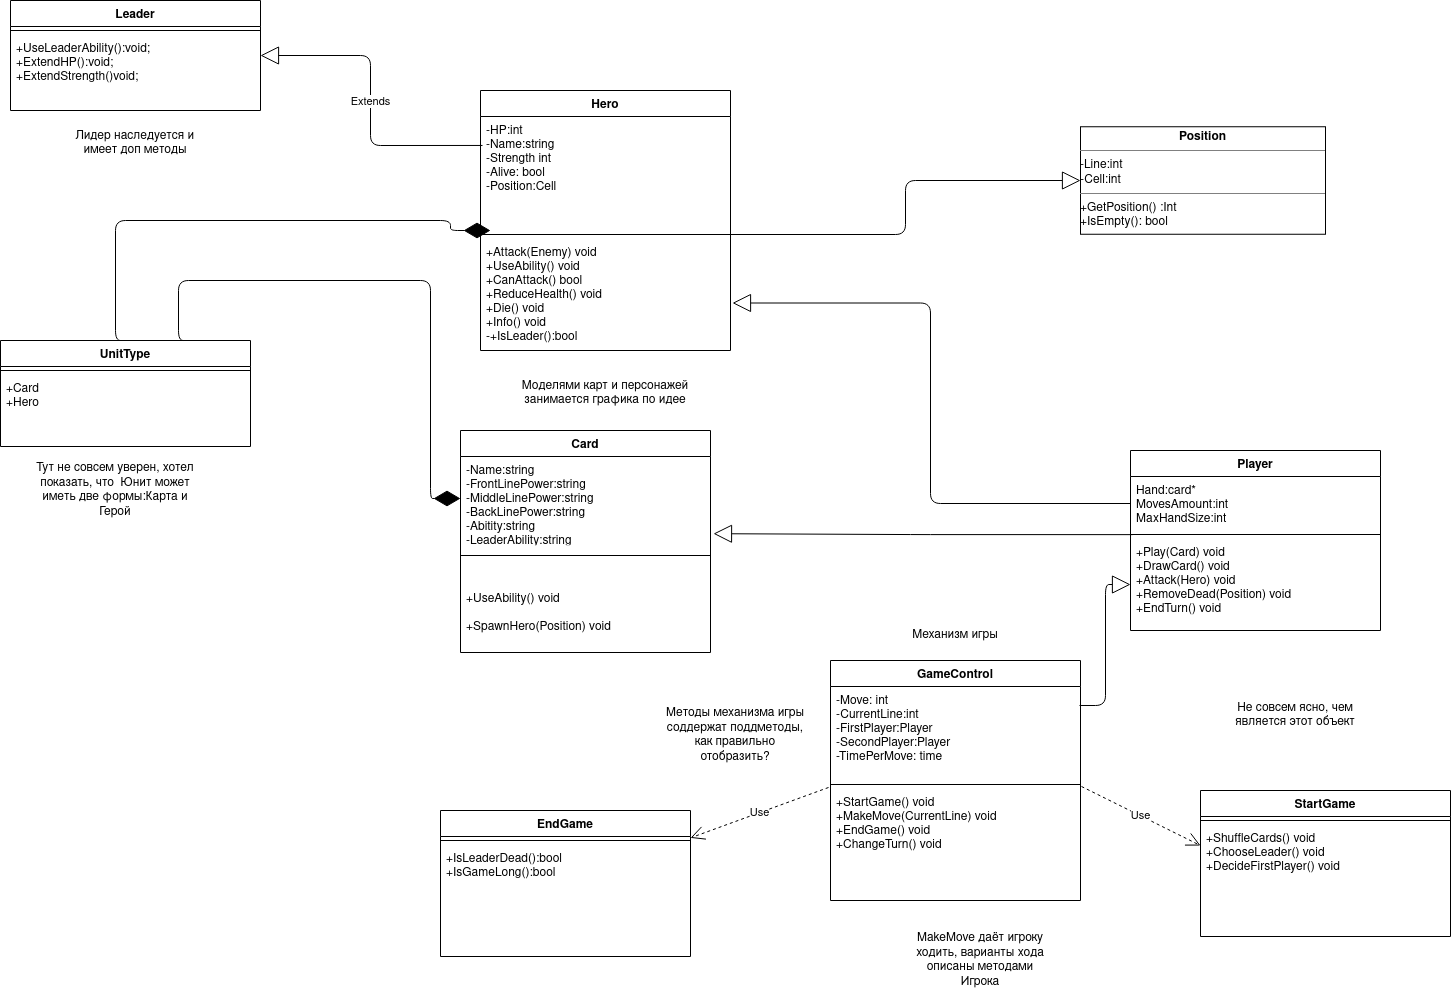

The diagram above was exported from draw.io. Its source (the exported page's mxGraphModel, read from the mxfile embedded in the PNG):
<mxGraphModel dx="500" dy="804" grid="1" gridSize="10" guides="1" tooltips="1" connect="1" arrows="1" fold="1" page="1" pageScale="1" pageWidth="850" pageHeight="1100" background="#ffffff" math="0" shadow="0">
  <root>
    <mxCell id="0" />
    <mxCell id="1" parent="0" />
    <mxCell id="JLB1WysVEEsMTcpdJcww-3" value="Hero" style="swimlane;fontStyle=1;align=center;verticalAlign=top;childLayout=stackLayout;horizontal=1;startSize=26;horizontalStack=0;resizeParent=1;resizeParentMax=0;resizeLast=0;collapsible=1;marginBottom=0;" parent="1" vertex="1">
      <mxGeometry x="1960" y="130" width="250" height="260" as="geometry" />
    </mxCell>
    <mxCell id="JLB1WysVEEsMTcpdJcww-4" value="-HP:int&#10;-Name:string&#10;-Strength int&#10;-Alive: bool&#10;-Position:Cell&#10;&#10;" style="text;strokeColor=none;fillColor=none;align=left;verticalAlign=top;spacingLeft=4;spacingRight=4;overflow=hidden;rotatable=0;points=[[0,0.5],[1,0.5]];portConstraint=eastwest;" parent="JLB1WysVEEsMTcpdJcww-3" vertex="1">
      <mxGeometry y="26" width="250" height="114" as="geometry" />
    </mxCell>
    <mxCell id="JLB1WysVEEsMTcpdJcww-5" value="" style="line;strokeWidth=1;fillColor=none;align=left;verticalAlign=middle;spacingTop=-1;spacingLeft=3;spacingRight=3;rotatable=0;labelPosition=right;points=[];portConstraint=eastwest;" parent="JLB1WysVEEsMTcpdJcww-3" vertex="1">
      <mxGeometry y="140" width="250" height="8" as="geometry" />
    </mxCell>
    <mxCell id="JLB1WysVEEsMTcpdJcww-6" value="+Attack(Enemy) void&#10;+UseAbility() void&#10;+CanAttack() bool&#10;+ReduceHealth() void&#10;+Die() void&#10;+Info() void&#10;-+IsLeader():bool&#10;" style="text;strokeColor=none;fillColor=none;align=left;verticalAlign=top;spacingLeft=4;spacingRight=4;overflow=hidden;rotatable=0;points=[[0,0.5],[1,0.5]];portConstraint=eastwest;" parent="JLB1WysVEEsMTcpdJcww-3" vertex="1">
      <mxGeometry y="148" width="250" height="112" as="geometry" />
    </mxCell>
    <mxCell id="JLB1WysVEEsMTcpdJcww-15" value="Card" style="swimlane;fontStyle=1;align=center;verticalAlign=top;childLayout=stackLayout;horizontal=1;startSize=26;horizontalStack=0;resizeParent=1;resizeParentMax=0;resizeLast=0;collapsible=1;marginBottom=0;" parent="1" vertex="1">
      <mxGeometry x="1940" y="470" width="250" height="222" as="geometry">
        <mxRectangle x="1960" y="350" width="60" height="26" as="alternateBounds" />
      </mxGeometry>
    </mxCell>
    <mxCell id="JLB1WysVEEsMTcpdJcww-16" value="-Name:string&#10;-FrontLinePower:string&#10;-MiddleLinePower:string&#10;-BackLinePower:string&#10;-Abitity:string&#10;-LeaderAbility:string&#10;&#10;&#10;&#10;&#10;" style="text;strokeColor=none;fillColor=none;align=left;verticalAlign=top;spacingLeft=4;spacingRight=4;overflow=hidden;rotatable=0;points=[[0,0.5],[1,0.5]];portConstraint=eastwest;" parent="JLB1WysVEEsMTcpdJcww-15" vertex="1">
      <mxGeometry y="26" width="250" height="84" as="geometry" />
    </mxCell>
    <mxCell id="JLB1WysVEEsMTcpdJcww-17" value="" style="line;strokeWidth=1;fillColor=none;align=left;verticalAlign=middle;spacingTop=-1;spacingLeft=3;spacingRight=3;rotatable=0;labelPosition=right;points=[];portConstraint=eastwest;" parent="JLB1WysVEEsMTcpdJcww-15" vertex="1">
      <mxGeometry y="110" width="250" height="30" as="geometry" />
    </mxCell>
    <mxCell id="JLB1WysVEEsMTcpdJcww-18" value="&#10;+UseAbility() void&#10; &#10;+SpawnHero(Position) void&#10;" style="text;strokeColor=none;fillColor=none;align=left;verticalAlign=top;spacingLeft=4;spacingRight=4;overflow=hidden;rotatable=0;points=[[0,0.5],[1,0.5]];portConstraint=eastwest;" parent="JLB1WysVEEsMTcpdJcww-15" vertex="1">
      <mxGeometry y="140" width="250" height="82" as="geometry" />
    </mxCell>
    <mxCell id="JLB1WysVEEsMTcpdJcww-19" value="&lt;p style=&quot;margin: 0px ; margin-top: 4px ; text-align: center&quot;&gt;&lt;b&gt;Position&lt;/b&gt;&lt;br&gt;&lt;/p&gt;&lt;hr size=&quot;1&quot;&gt;&lt;div&gt;-Line:int&lt;/div&gt;&lt;div&gt;-Cell:int&lt;br&gt;&lt;/div&gt;&lt;hr size=&quot;1&quot;&gt;&lt;div&gt;+GetPosition() :Int&lt;/div&gt;&lt;div&gt;+IsEmpty(): bool&lt;br&gt;&lt;/div&gt;" style="verticalAlign=top;align=left;overflow=fill;fontSize=12;fontFamily=Helvetica;html=1;" parent="1" vertex="1">
      <mxGeometry x="2560" y="166.25" width="245" height="107.5" as="geometry" />
    </mxCell>
    <mxCell id="JLB1WysVEEsMTcpdJcww-22" value="" style="endArrow=block;endSize=16;endFill=0;html=1;edgeStyle=orthogonalEdgeStyle;entryX=0;entryY=0.5;entryDx=0;entryDy=0;exitX=1;exitY=0.5;exitDx=0;exitDy=0;exitPerimeter=0;" parent="1" source="JLB1WysVEEsMTcpdJcww-5" target="JLB1WysVEEsMTcpdJcww-19" edge="1">
      <mxGeometry width="160" relative="1" as="geometry">
        <mxPoint x="2220" y="256" as="sourcePoint" />
        <mxPoint x="2770" y="610.0000000000002" as="targetPoint" />
      </mxGeometry>
    </mxCell>
    <mxCell id="JLB1WysVEEsMTcpdJcww-23" value="Player" style="swimlane;fontStyle=1;align=center;verticalAlign=top;childLayout=stackLayout;horizontal=1;startSize=26;horizontalStack=0;resizeParent=1;resizeParentMax=0;resizeLast=0;collapsible=1;marginBottom=0;" parent="1" vertex="1">
      <mxGeometry x="2610" y="490" width="250" height="180" as="geometry" />
    </mxCell>
    <mxCell id="JLB1WysVEEsMTcpdJcww-24" value="Hand:card*&#10;MovesAmount:int&#10;MaxHandSize:int&#10;" style="text;strokeColor=none;fillColor=none;align=left;verticalAlign=top;spacingLeft=4;spacingRight=4;overflow=hidden;rotatable=0;points=[[0,0.5],[1,0.5]];portConstraint=eastwest;" parent="JLB1WysVEEsMTcpdJcww-23" vertex="1">
      <mxGeometry y="26" width="250" height="54" as="geometry" />
    </mxCell>
    <mxCell id="JLB1WysVEEsMTcpdJcww-25" value="" style="line;strokeWidth=1;fillColor=none;align=left;verticalAlign=middle;spacingTop=-1;spacingLeft=3;spacingRight=3;rotatable=0;labelPosition=right;points=[];portConstraint=eastwest;" parent="JLB1WysVEEsMTcpdJcww-23" vertex="1">
      <mxGeometry y="80" width="250" height="8" as="geometry" />
    </mxCell>
    <mxCell id="JLB1WysVEEsMTcpdJcww-26" value="+Play(Card) void &#10;+DrawCard() void&#10;+Attack(Hero) void&#10;+RemoveDead(Position) void&#10;+EndTurn() void&#10;" style="text;strokeColor=none;fillColor=none;align=left;verticalAlign=top;spacingLeft=4;spacingRight=4;overflow=hidden;rotatable=0;points=[[0,0.5],[1,0.5]];portConstraint=eastwest;" parent="JLB1WysVEEsMTcpdJcww-23" vertex="1">
      <mxGeometry y="88" width="250" height="92" as="geometry" />
    </mxCell>
    <mxCell id="JLB1WysVEEsMTcpdJcww-27" value="UnitType" style="swimlane;fontStyle=1;align=center;verticalAlign=top;childLayout=stackLayout;horizontal=1;startSize=26;horizontalStack=0;resizeParent=1;resizeParentMax=0;resizeLast=0;collapsible=1;marginBottom=0;" parent="1" vertex="1">
      <mxGeometry x="1480" y="380" width="250" height="106" as="geometry" />
    </mxCell>
    <mxCell id="JLB1WysVEEsMTcpdJcww-29" value="" style="line;strokeWidth=1;fillColor=none;align=left;verticalAlign=middle;spacingTop=-1;spacingLeft=3;spacingRight=3;rotatable=0;labelPosition=right;points=[];portConstraint=eastwest;" parent="JLB1WysVEEsMTcpdJcww-27" vertex="1">
      <mxGeometry y="26" width="250" height="8" as="geometry" />
    </mxCell>
    <mxCell id="JLB1WysVEEsMTcpdJcww-30" value="+Card&#10;+Hero&#10;" style="text;strokeColor=none;fillColor=none;align=left;verticalAlign=top;spacingLeft=4;spacingRight=4;overflow=hidden;rotatable=0;points=[[0,0.5],[1,0.5]];portConstraint=eastwest;" parent="JLB1WysVEEsMTcpdJcww-27" vertex="1">
      <mxGeometry y="34" width="250" height="72" as="geometry" />
    </mxCell>
    <mxCell id="JLB1WysVEEsMTcpdJcww-31" value="" style="endArrow=block;endSize=16;endFill=0;html=1;edgeStyle=orthogonalEdgeStyle;exitX=0;exitY=0.5;exitDx=0;exitDy=0;entryX=1.008;entryY=0.576;entryDx=0;entryDy=0;entryPerimeter=0;" parent="1" source="JLB1WysVEEsMTcpdJcww-24" target="JLB1WysVEEsMTcpdJcww-6" edge="1">
      <mxGeometry width="160" relative="1" as="geometry">
        <mxPoint x="2217" y="265.9760000000001" as="sourcePoint" />
        <mxPoint x="2570" y="230" as="targetPoint" />
      </mxGeometry>
    </mxCell>
    <mxCell id="JLB1WysVEEsMTcpdJcww-32" value="" style="endArrow=block;endSize=16;endFill=0;html=1;edgeStyle=orthogonalEdgeStyle;exitX=0.008;exitY=-0.042;exitDx=0;exitDy=0;exitPerimeter=0;entryX=1.012;entryY=0.919;entryDx=0;entryDy=0;entryPerimeter=0;" parent="1" source="JLB1WysVEEsMTcpdJcww-26" target="JLB1WysVEEsMTcpdJcww-16" edge="1">
      <mxGeometry width="160" relative="1" as="geometry">
        <mxPoint x="2227" y="275.9760000000001" as="sourcePoint" />
        <mxPoint x="2580" y="240" as="targetPoint" />
      </mxGeometry>
    </mxCell>
    <mxCell id="JLB1WysVEEsMTcpdJcww-33" style="edgeStyle=orthogonalEdgeStyle;rounded=0;orthogonalLoop=1;jettySize=auto;html=1;exitX=0.5;exitY=1;exitDx=0;exitDy=0;" parent="1" source="JLB1WysVEEsMTcpdJcww-19" target="JLB1WysVEEsMTcpdJcww-19" edge="1">
      <mxGeometry relative="1" as="geometry" />
    </mxCell>
    <mxCell id="JLB1WysVEEsMTcpdJcww-34" value="GameControl" style="swimlane;fontStyle=1;align=center;verticalAlign=top;childLayout=stackLayout;horizontal=1;startSize=26;horizontalStack=0;resizeParent=1;resizeParentMax=0;resizeLast=0;collapsible=1;marginBottom=0;" parent="1" vertex="1">
      <mxGeometry x="2310" y="700" width="250" height="240" as="geometry" />
    </mxCell>
    <mxCell id="JLB1WysVEEsMTcpdJcww-35" value="-Move: int&#10;-CurrentLine:int&#10;-FirstPlayer:Player&#10;-SecondPlayer:Player&#10;-TimePerMove: time&#10;" style="text;strokeColor=none;fillColor=none;align=left;verticalAlign=top;spacingLeft=4;spacingRight=4;overflow=hidden;rotatable=0;points=[[0,0.5],[1,0.5]];portConstraint=eastwest;" parent="JLB1WysVEEsMTcpdJcww-34" vertex="1">
      <mxGeometry y="26" width="250" height="94" as="geometry" />
    </mxCell>
    <mxCell id="JLB1WysVEEsMTcpdJcww-36" value="" style="line;strokeWidth=1;fillColor=none;align=left;verticalAlign=middle;spacingTop=-1;spacingLeft=3;spacingRight=3;rotatable=0;labelPosition=right;points=[];portConstraint=eastwest;" parent="JLB1WysVEEsMTcpdJcww-34" vertex="1">
      <mxGeometry y="120" width="250" height="8" as="geometry" />
    </mxCell>
    <mxCell id="JLB1WysVEEsMTcpdJcww-37" value="+StartGame() void&#10;+MakeMove(CurrentLine) void&#10;+EndGame() void&#10;+ChangeTurn() void&#10;&#10;&#10;" style="text;strokeColor=none;fillColor=none;align=left;verticalAlign=top;spacingLeft=4;spacingRight=4;overflow=hidden;rotatable=0;points=[[0,0.5],[1,0.5]];portConstraint=eastwest;" parent="JLB1WysVEEsMTcpdJcww-34" vertex="1">
      <mxGeometry y="128" width="250" height="112" as="geometry" />
    </mxCell>
    <mxCell id="JLB1WysVEEsMTcpdJcww-38" value="StartGame" style="swimlane;fontStyle=1;align=center;verticalAlign=top;childLayout=stackLayout;horizontal=1;startSize=26;horizontalStack=0;resizeParent=1;resizeParentMax=0;resizeLast=0;collapsible=1;marginBottom=0;" parent="1" vertex="1">
      <mxGeometry x="2680" y="830" width="250" height="146" as="geometry" />
    </mxCell>
    <mxCell id="JLB1WysVEEsMTcpdJcww-40" value="" style="line;strokeWidth=1;fillColor=none;align=left;verticalAlign=middle;spacingTop=-1;spacingLeft=3;spacingRight=3;rotatable=0;labelPosition=right;points=[];portConstraint=eastwest;" parent="JLB1WysVEEsMTcpdJcww-38" vertex="1">
      <mxGeometry y="26" width="250" height="8" as="geometry" />
    </mxCell>
    <mxCell id="JLB1WysVEEsMTcpdJcww-41" value="+ShuffleCards() void&#10;+ChooseLeader() void&#10;+DecideFirstPlayer() void&#10;&#10;" style="text;strokeColor=none;fillColor=none;align=left;verticalAlign=top;spacingLeft=4;spacingRight=4;overflow=hidden;rotatable=0;points=[[0,0.5],[1,0.5]];portConstraint=eastwest;" parent="JLB1WysVEEsMTcpdJcww-38" vertex="1">
      <mxGeometry y="34" width="250" height="112" as="geometry" />
    </mxCell>
    <mxCell id="JLB1WysVEEsMTcpdJcww-42" value="Use" style="endArrow=open;endSize=12;dashed=1;html=1;exitX=1.004;exitY=-0.018;exitDx=0;exitDy=0;exitPerimeter=0;entryX=0;entryY=0.188;entryDx=0;entryDy=0;entryPerimeter=0;" parent="1" source="JLB1WysVEEsMTcpdJcww-37" target="JLB1WysVEEsMTcpdJcww-41" edge="1">
      <mxGeometry width="160" relative="1" as="geometry">
        <mxPoint x="2220" y="600" as="sourcePoint" />
        <mxPoint x="2380" y="600" as="targetPoint" />
      </mxGeometry>
    </mxCell>
    <mxCell id="JLB1WysVEEsMTcpdJcww-43" value="Не совсем ясно, чем является этот объект" style="text;html=1;strokeColor=none;fillColor=none;align=center;verticalAlign=middle;whiteSpace=wrap;rounded=0;" parent="1" vertex="1">
      <mxGeometry x="2705" y="740" width="140" height="30" as="geometry" />
    </mxCell>
    <mxCell id="JLB1WysVEEsMTcpdJcww-44" value="Механизм игры" style="text;html=1;strokeColor=none;fillColor=none;align=center;verticalAlign=middle;whiteSpace=wrap;rounded=0;" parent="1" vertex="1">
      <mxGeometry x="2380" y="660" width="110" height="30" as="geometry" />
    </mxCell>
    <mxCell id="JLB1WysVEEsMTcpdJcww-49" value="Методы механизма игры соддержат поддметоды, как правильно отобразить?" style="text;html=1;strokeColor=none;fillColor=none;align=center;verticalAlign=middle;whiteSpace=wrap;rounded=0;" parent="1" vertex="1">
      <mxGeometry x="2140" y="740" width="150" height="70" as="geometry" />
    </mxCell>
    <mxCell id="JLB1WysVEEsMTcpdJcww-51" value="" style="endArrow=diamondThin;endFill=1;endSize=24;html=1;edgeStyle=orthogonalEdgeStyle;entryX=0.04;entryY=0;entryDx=0;entryDy=0;entryPerimeter=0;exitX=0.5;exitY=0;exitDx=0;exitDy=0;" parent="1" source="JLB1WysVEEsMTcpdJcww-27" target="JLB1WysVEEsMTcpdJcww-5" edge="1">
      <mxGeometry width="160" relative="1" as="geometry">
        <mxPoint x="1470" y="720" as="sourcePoint" />
        <mxPoint x="1800" y="860" as="targetPoint" />
        <Array as="points">
          <mxPoint x="1595" y="260" />
          <mxPoint x="1930" y="260" />
          <mxPoint x="1930" y="270" />
        </Array>
      </mxGeometry>
    </mxCell>
    <mxCell id="JLB1WysVEEsMTcpdJcww-52" value="" style="endArrow=diamondThin;endFill=1;endSize=24;html=1;edgeStyle=orthogonalEdgeStyle;exitX=0.75;exitY=0;exitDx=0;exitDy=0;" parent="1" source="JLB1WysVEEsMTcpdJcww-27" target="JLB1WysVEEsMTcpdJcww-16" edge="1">
      <mxGeometry width="160" relative="1" as="geometry">
        <mxPoint x="1605" y="660" as="sourcePoint" />
        <mxPoint x="1930" y="460" as="targetPoint" />
        <Array as="points">
          <mxPoint x="1658" y="320" />
          <mxPoint x="1910" y="320" />
          <mxPoint x="1910" y="538" />
        </Array>
      </mxGeometry>
    </mxCell>
    <mxCell id="JLB1WysVEEsMTcpdJcww-53" value="" style="endArrow=block;endSize=16;endFill=0;html=1;edgeStyle=orthogonalEdgeStyle;exitX=0.996;exitY=0.202;exitDx=0;exitDy=0;exitPerimeter=0;" parent="1" source="JLB1WysVEEsMTcpdJcww-35" target="JLB1WysVEEsMTcpdJcww-26" edge="1">
      <mxGeometry width="160" relative="1" as="geometry">
        <mxPoint x="2622" y="584.136" as="sourcePoint" />
        <mxPoint x="2203" y="583.1959999999999" as="targetPoint" />
      </mxGeometry>
    </mxCell>
    <mxCell id="JLB1WysVEEsMTcpdJcww-54" value="EndGame" style="swimlane;fontStyle=1;align=center;verticalAlign=top;childLayout=stackLayout;horizontal=1;startSize=26;horizontalStack=0;resizeParent=1;resizeParentMax=0;resizeLast=0;collapsible=1;marginBottom=0;" parent="1" vertex="1">
      <mxGeometry x="1920" y="850" width="250" height="146" as="geometry" />
    </mxCell>
    <mxCell id="JLB1WysVEEsMTcpdJcww-55" value="" style="line;strokeWidth=1;fillColor=none;align=left;verticalAlign=middle;spacingTop=-1;spacingLeft=3;spacingRight=3;rotatable=0;labelPosition=right;points=[];portConstraint=eastwest;" parent="JLB1WysVEEsMTcpdJcww-54" vertex="1">
      <mxGeometry y="26" width="250" height="8" as="geometry" />
    </mxCell>
    <mxCell id="JLB1WysVEEsMTcpdJcww-56" value="+IsLeaderDead():bool&#10;+IsGameLong():bool&#10;" style="text;strokeColor=none;fillColor=none;align=left;verticalAlign=top;spacingLeft=4;spacingRight=4;overflow=hidden;rotatable=0;points=[[0,0.5],[1,0.5]];portConstraint=eastwest;" parent="JLB1WysVEEsMTcpdJcww-54" vertex="1">
      <mxGeometry y="34" width="250" height="112" as="geometry" />
    </mxCell>
    <mxCell id="JLB1WysVEEsMTcpdJcww-57" value="Use" style="endArrow=open;endSize=12;dashed=1;html=1;exitX=-0.008;exitY=-0.009;exitDx=0;exitDy=0;exitPerimeter=0;" parent="1" source="JLB1WysVEEsMTcpdJcww-37" target="JLB1WysVEEsMTcpdJcww-54" edge="1">
      <mxGeometry width="160" relative="1" as="geometry">
        <mxPoint x="2571" y="835.9839999999999" as="sourcePoint" />
        <mxPoint x="2660" y="845.056" as="targetPoint" />
      </mxGeometry>
    </mxCell>
    <mxCell id="JLB1WysVEEsMTcpdJcww-62" value="Extends" style="endArrow=block;endSize=16;endFill=0;html=1;edgeStyle=orthogonalEdgeStyle;exitX=0.008;exitY=0.254;exitDx=0;exitDy=0;exitPerimeter=0;entryX=1;entryY=0.5;entryDx=0;entryDy=0;" parent="1" source="JLB1WysVEEsMTcpdJcww-4" target="JLB1WysVEEsMTcpdJcww-64" edge="1">
      <mxGeometry width="160" relative="1" as="geometry">
        <mxPoint x="1300" y="140.5" as="sourcePoint" />
        <mxPoint x="1800" y="70" as="targetPoint" />
      </mxGeometry>
    </mxCell>
    <mxCell id="JLB1WysVEEsMTcpdJcww-64" value="Leader" style="swimlane;fontStyle=1;align=center;verticalAlign=top;childLayout=stackLayout;horizontal=1;startSize=26;horizontalStack=0;resizeParent=1;resizeParentMax=0;resizeLast=0;collapsible=1;marginBottom=0;" parent="1" vertex="1">
      <mxGeometry x="1490" y="40" width="250" height="110" as="geometry" />
    </mxCell>
    <mxCell id="JLB1WysVEEsMTcpdJcww-66" value="" style="line;strokeWidth=1;fillColor=none;align=left;verticalAlign=middle;spacingTop=-1;spacingLeft=3;spacingRight=3;rotatable=0;labelPosition=right;points=[];portConstraint=eastwest;" parent="JLB1WysVEEsMTcpdJcww-64" vertex="1">
      <mxGeometry y="26" width="250" height="8" as="geometry" />
    </mxCell>
    <mxCell id="JLB1WysVEEsMTcpdJcww-67" value="+UseLeaderAbility():void;&#10;+ExtendHP():void;&#10;+ExtendStrength()void;&#10;" style="text;strokeColor=none;fillColor=none;align=left;verticalAlign=top;spacingLeft=4;spacingRight=4;overflow=hidden;rotatable=0;points=[[0,0.5],[1,0.5]];portConstraint=eastwest;" parent="JLB1WysVEEsMTcpdJcww-64" vertex="1">
      <mxGeometry y="34" width="250" height="76" as="geometry" />
    </mxCell>
    <mxCell id="JLB1WysVEEsMTcpdJcww-68" value="Моделями карт и персонажей занимается графика по идее" style="text;html=1;strokeColor=none;fillColor=none;align=center;verticalAlign=middle;whiteSpace=wrap;rounded=0;" parent="1" vertex="1">
      <mxGeometry x="1990" y="423" width="190" height="20" as="geometry" />
    </mxCell>
    <mxCell id="JLB1WysVEEsMTcpdJcww-70" value="Тут не совсем уверен, хотел показать, что&amp;nbsp; Юнит может иметь две формы:Карта и Герой" style="text;html=1;strokeColor=none;fillColor=none;align=center;verticalAlign=middle;whiteSpace=wrap;rounded=0;" parent="1" vertex="1">
      <mxGeometry x="1510" y="500" width="170" height="60" as="geometry" />
    </mxCell>
    <mxCell id="JLB1WysVEEsMTcpdJcww-71" value="Лидер наследуется и имеет доп методы" style="text;html=1;strokeColor=none;fillColor=none;align=center;verticalAlign=middle;whiteSpace=wrap;rounded=0;" parent="1" vertex="1">
      <mxGeometry x="1550" y="166.25" width="130" height="33.75" as="geometry" />
    </mxCell>
    <mxCell id="JLB1WysVEEsMTcpdJcww-72" value="MakeMove даёт игроку ходить, варианты хода описаны методами Игрока" style="text;html=1;strokeColor=none;fillColor=none;align=center;verticalAlign=middle;whiteSpace=wrap;rounded=0;" parent="1" vertex="1">
      <mxGeometry x="2390" y="970" width="140" height="60" as="geometry" />
    </mxCell>
  </root>
</mxGraphModel>